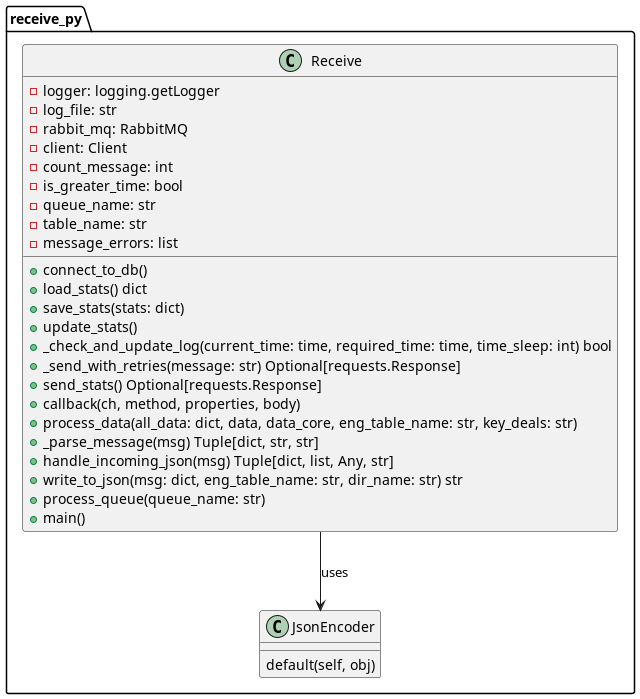

The diagram above was rendered by PlantUML. Its source (embedded in the PNG):
@startuml
package "receive_py" {

    class Receive {
        -logger: logging.getLogger
        -log_file: str
        -rabbit_mq: RabbitMQ
        -client: Client
        -count_message: int
        -is_greater_time: bool
        -queue_name: str
        -table_name: str
        -message_errors: list
        +connect_to_db()
        +load_stats() dict
        +save_stats(stats: dict)
        +update_stats()
        +_check_and_update_log(current_time: time, required_time: time, time_sleep: int) bool
        +_send_with_retries(message: str) Optional[requests.Response]
        +send_stats() Optional[requests.Response]
        +callback(ch, method, properties, body)
        +process_data(all_data: dict, data, data_core, eng_table_name: str, key_deals: str)
        +_parse_message(msg) Tuple[dict, str, str]
        +handle_incoming_json(msg) Tuple[dict, list, Any, str]
        +write_to_json(msg: dict, eng_table_name: str, dir_name: str) str
        +process_queue(queue_name: str)
        +main()
    }



    class JsonEncoder {
        default(self, obj)
    }

}

Receive --> JsonEncoder : uses
@enduml